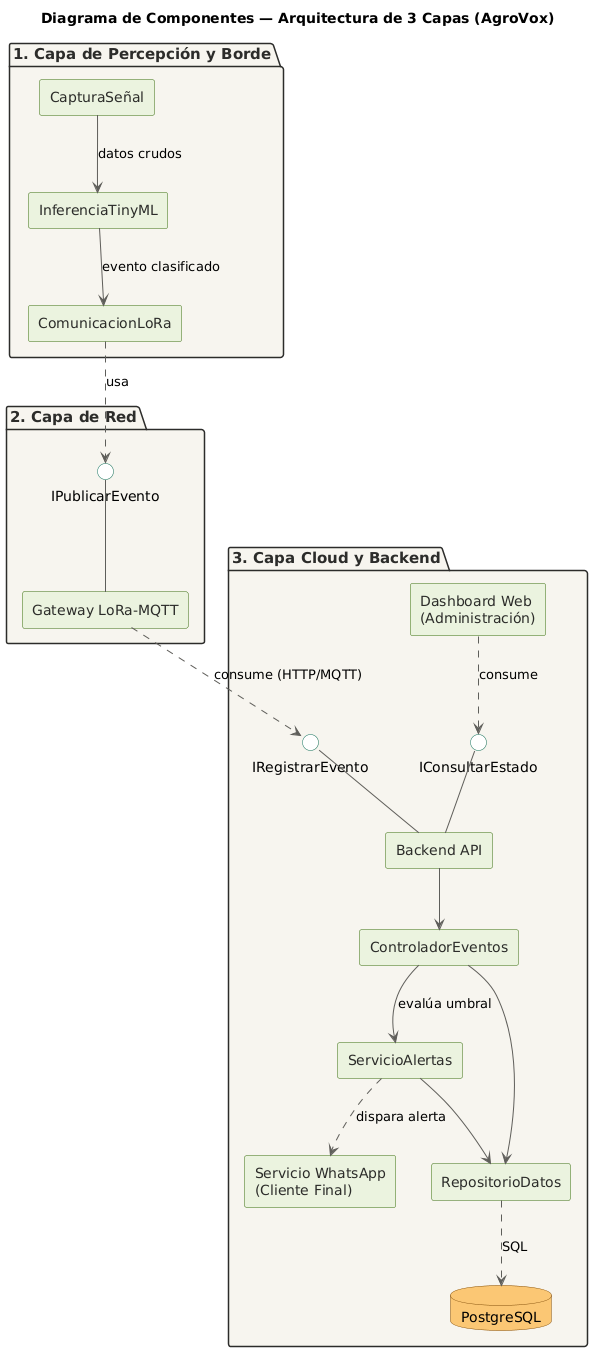

The diagram above was rendered by PlantUML. Its source (embedded in the PNG):
@startuml AgroVox_Componentes_3Capas
skinparam componentStyle rectangle
skinparam backgroundColor #FFFFFF
skinparam component {
  BackgroundColor #EAF3DE
  BorderColor #3B6D11
  FontColor #2C2C2A
}
skinparam interface {
  BackgroundColor #FFFFFF
  BorderColor #0F6E56
}
skinparam package {
  BackgroundColor #F6F4EE
  BorderColor #2C2C2A
  FontColor #2C2C2A
  FontSize 15
  FontStyle bold
}
skinparam database {
  BackgroundColor #FAC775
  BorderColor #854F0B
}
skinparam ArrowColor #5F5E5A
skinparam defaultFontName Arial

title Diagrama de Componentes — Arquitectura de 3 Capas (AgroVox)

package "1. Capa de Percepción y Borde" {
  component "CapturaSeñal" as Captura
  component "InferenciaTinyML" as Inferencia
  component "ComunicacionLoRa" as ComLoRa

  Captura -down-> Inferencia : datos crudos
  Inferencia -down-> ComLoRa : evento clasificado
}

package "2. Capa de Red" {
  [Gateway LoRa-MQTT] as Gateway
  interface "IPublicarEvento" as IPublicar
  Gateway -up- IPublicar
}

package "3. Capa Cloud y Backend" {
  [Backend API] as Backend
  component "ControladorEventos" as CtrlEventos
  component "ServicioAlertas" as SrvAlertas
  component "RepositorioDatos" as Repo
  component "Dashboard Web\n(Administración)" as Dashboard
  component "Servicio WhatsApp\n(Cliente Final)" as WhatsApp

  interface "IRegistrarEvento" as IRegistrar
  interface "IConsultarEstado" as IConsultar

  Backend -up- IRegistrar
  Backend -up- IConsultar
  Backend --> CtrlEventos
  CtrlEventos --> SrvAlertas : evalúa umbral
  CtrlEventos --> Repo
  SrvAlertas --> Repo
  Dashboard ..> IConsultar : consume
  SrvAlertas ..> WhatsApp : dispara alerta

  database "PostgreSQL" as DB
  Repo ..> DB : SQL
}

ComLoRa ..> IPublicar : usa
Gateway ..> IRegistrar : consume (HTTP/MQTT)

@enduml